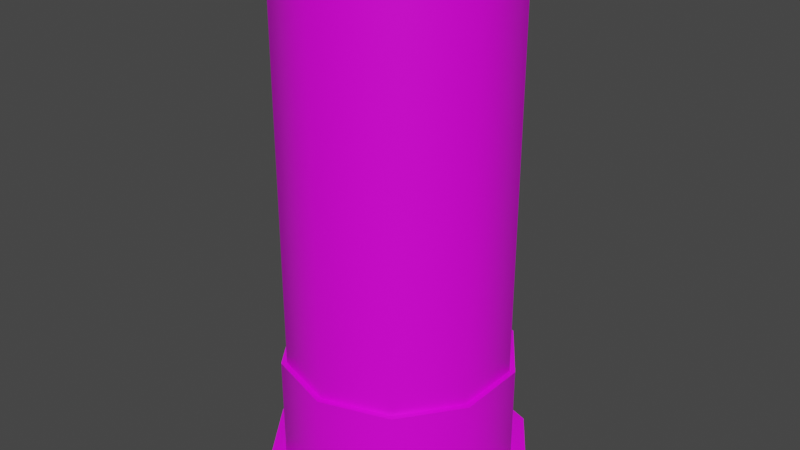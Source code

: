 # Source: SpentShell.blend  (saved by Blender 2.90.8; exported with 4.5.12 LTS)
import bpy
from mathutils import Matrix  # noqa: F401  (used for matrix-valued properties, if any)

bpy.ops.wm.read_factory_settings(use_empty=True)
scene = bpy.context.scene
scene.name = 'Scene'

# ---- collections
col_collection = bpy.data.collections.new('Collection'); scene.collection.children.link(col_collection)

# ---- images (referenced by path relative to the original .blend; pixels are not part of the script)
import os
ASSET_DIR = os.environ.get("B2B_ASSET_DIR", "")  # directory of the original .blend (textures are referenced by path, not embedded)
HERE = os.path.dirname(os.path.abspath(__file__))  # packed textures are extracted next to this script under _unpacked/

def load_image(name, relpath, width, height, colorspace="sRGB"):
    """Load a texture the original file referenced (path relative to the .blend, or extracted next to this script)."""
    p = next((c for c in (os.path.join(HERE, relpath), os.path.join(ASSET_DIR, relpath)) if relpath and os.path.exists(c)), "")
    if p:
        img = bpy.data.images.load(p, check_existing=True)
        img.name = name
    else:  # same state as the original file: an image datablock whose file is absent (Cycles renders it pink)
        img = bpy.data.images.new(name, width, height)
        img.source = "FILE"
        img.filepath = "//" + (relpath or name)
    img.colorspace_settings.name = colorspace
    return img
img_shelltexture_png = load_image('ShellTexture.png', 'ShellTexture.png', 1024, 1024, 'sRGB')

# ---- materials (node trees are filled in below, after node groups)
mat_plastic = bpy.data.materials.new('Plastic')
mat_plastic.alpha_threshold = 0.0
mat_plastic.use_transparent_shadow = False
mat_plastic.line_color = (0.0, 0.0, 0.0, 1.0)

# ---- node groups
ng_auto_smooth = bpy.data.node_groups.new('Auto Smooth', 'GeometryNodeTree')
_s = ng_auto_smooth.interface.new_socket(name='Geometry', in_out='OUTPUT', socket_type='NodeSocketGeometry')
_s = ng_auto_smooth.interface.new_socket(name='Geometry', in_out='INPUT', socket_type='NodeSocketGeometry')
_s = ng_auto_smooth.interface.new_socket(name='Angle', in_out='INPUT', socket_type='NodeSocketFloat')
_s.subtype = 'ANGLE'
_s.min_value = 0.0
_s.max_value = 3.142
ng_auto_smooth.is_modifier = True
_N = ng_auto_smooth.nodes; _L = ng_auto_smooth.links
n0 = _N.new('NodeGroupOutput'); n0.name = 'Group Output'; n0.location = (480, -100)
n1 = _N.new('NodeGroupInput'); n1.name = 'Group Input'; n1.location = (-420, -300)
n2 = _N.new('NodeGroupInput'); n2.name = 'Group Input.001'; n2.location = (-60, -100)
n3 = _N.new('GeometryNodeSetShadeSmooth'); n3.name = 'Set Shade Smooth'; n3.location = (120, -100)
n3.domain = 'EDGE'
n4 = _N.new('GeometryNodeSetShadeSmooth'); n4.name = 'Set Shade Smooth.001'; n4.location = (300, -100)
n5 = _N.new('GeometryNodeInputMeshEdgeAngle'); n5.name = 'Edge Angle'; n5.location = (-420, -220)
n6 = _N.new('GeometryNodeInputEdgeSmooth'); n6.name = 'Is Edge Smooth'; n6.location = (-60, -160)
n7 = _N.new('GeometryNodeInputShadeSmooth'); n7.name = 'Is Face Smooth'; n7.location = (-240, -340)
n8 = _N.new('FunctionNodeBooleanMath'); n8.name = 'Boolean Math'; n8.location = (-60, -220)
n9 = _N.new('FunctionNodeCompare'); n9.name = 'Compare'; n9.location = (-240, -180)
n9.operation = 'LESS_EQUAL'
_L.new(n5.outputs[0], n9.inputs[0])
_L.new(n4.outputs[0], n0.inputs[0])
_L.new(n1.outputs[1], n9.inputs[1])
_L.new(n9.outputs[0], n8.inputs[0])
_L.new(n7.outputs[0], n8.inputs[1])
_L.new(n2.outputs[0], n3.inputs[0])
_L.new(n6.outputs[0], n3.inputs[1])
_L.new(n3.outputs[0], n4.inputs[0])
_L.new(n8.outputs[0], n3.inputs[2])
n0.is_active_output = True

# ---- material node trees
mat_plastic.use_nodes = True; mat_plastic.node_tree.nodes.clear()
_N = mat_plastic.node_tree.nodes; _L = mat_plastic.node_tree.links
n0 = _N.new('ShaderNodeOutputMaterial'); n0.name = 'Material Output'; n0.location = (300, 300)
n1 = _N.new('ShaderNodeBsdfPrincipled'); n1.name = 'Principled BSDF'; n1.location = (10, 300)
n1.distribution = 'GGX'
n1.subsurface_method = 'BURLEY'
n1.inputs[2].default_value = 0.4
n1.inputs[3].default_value = 1.45
n1.inputs[27].default_value = (0.0, 0.0, 0.0, 1.0)
n1.inputs[28].default_value = 1.0
n2 = _N.new('ShaderNodeTexImage'); n2.name = 'Image Texture'; n2.location = (-280, 280)
n2.image = img_shelltexture_png
n2.interpolation = 'Closest'
_L.new(n1.outputs[0], n0.inputs[0])
_L.new(n2.outputs[0], n1.inputs[0])
n0.is_active_output = True

# ---- world
world_world = bpy.data.worlds.new('World'); scene.world = world_world
world_world.use_nodes = True; world_world.node_tree.nodes.clear()
_N = world_world.node_tree.nodes; _L = world_world.node_tree.links
n0 = _N.new('ShaderNodeOutputWorld'); n0.name = 'World Output'; n0.location = (300, 300)
n1 = _N.new('ShaderNodeBackground'); n1.name = 'Background'; n1.location = (10, 300)
n1.inputs[0].default_value = (0.05088, 0.05088, 0.05088, 1.0)
_L.new(n1.outputs[0], n0.inputs[0])
n0.is_active_output = True
world_world.color = (0.05088, 0.05088, 0.05088)
world_world.use_sun_shadow = False
world_world.sun_shadow_jitter_overblur = 0.0

# ---- meshes
me_cylinder = bpy.data.meshes.new('Cylinder')
me_cylinder.from_pydata([(2.682e-08, 0.1, 2.235e-08), (0.05878, 0.0809, 2.235e-08), (0.09511, 0.0309, 2.235e-08), (0.09511, -0.0309, 2.235e-08), (0.05878, -0.0809, 2.235e-08), (1.808e-08, -0.1, 2.235e-08), (-0.05878, -0.0809, 2.235e-08), (-0.09511, -0.0309, 2.235e-08), (-0.09511, 0.0309, 2.235e-08), (-0.05878, 0.0809, 2.235e-08), (0.05878, 0.0809, 0.35), (2.682e-08, 0.1, 0.35), (0.09511, 0.0309, 0.35), (0.09511, -0.0309, 0.35), (0.05878, -0.0809, 0.35), (1.808e-08, -0.1, 0.35), (-0.05878, -0.0809, 0.35), (-0.09511, -0.0309, 0.35), (-0.09511, 0.0309, 0.35), (-0.05878, 0.0809, 0.35), (2.682e-08, 0.1, 2.235e-08), (0.05878, 0.0809, 2.235e-08), (0.09511, 0.0309, 2.235e-08), (0.09511, -0.0309, 2.235e-08), (0.05878, -0.0809, 2.235e-08), (1.808e-08, -0.1, 2.235e-08), (-0.05878, -0.0809, 2.235e-08), (-0.09511, -0.0309, 2.235e-08), (-0.09511, 0.0309, 2.235e-08), (-0.05878, 0.0809, 2.235e-08), (2.677e-08, 0.105, -0.1), (0.06172, 0.08495, -0.1), (0.06172, 0.08495, 2.235e-08), (2.677e-08, 0.105, 2.235e-08), (0.09986, 0.03245, -0.1), (0.09986, 0.03245, 2.235e-08), (0.09986, -0.03245, -0.1), (0.09986, -0.03245, 2.235e-08), (0.06172, -0.08495, -0.1), (0.06172, -0.08495, 2.235e-08), (1.863e-08, -0.105, -0.1), (1.863e-08, -0.105, 2.235e-08), (-0.06172, -0.08495, -0.1), (-0.06172, -0.08495, 2.235e-08), (-0.09986, -0.03245, -0.1), (-0.09986, -0.03245, 2.235e-08), (-0.09986, 0.03245, -0.1), (-0.09986, 0.03245, 2.235e-08), (-0.06172, 0.08495, -0.1), (-0.06172, 0.08495, 2.235e-08), (-0.1141, 0.03708, -0.11), (-0.1141, 0.03708, -0.1), (-0.07053, 0.09708, -0.11), (-0.07053, 0.09708, -0.1), (0.1141, 0.03708, -0.11), (0.1141, 0.03708, -0.1), (2.647e-08, 0.12, -0.11), (2.632e-08, 0.12, -0.1), (0.07053, 0.09708, -0.1), (0.07053, 0.09708, -0.11), (0.1141, -0.03708, -0.11), (0.1141, -0.03708, -0.1), (0.07053, -0.09708, -0.11), (0.07053, -0.09708, -0.1), (2.012e-08, -0.12, -0.11), (1.997e-08, -0.12, -0.1), (-0.07053, -0.09708, -0.11), (-0.07053, -0.09708, -0.1), (-0.1141, -0.03708, -0.1), (-0.1141, -0.03708, -0.11)], [], [(9, 8, 18, 19), (10, 11, 19, 18, 17, 16, 15, 14, 13, 12), (8, 7, 17, 18), (7, 6, 16, 17), (6, 5, 15, 16), (5, 4, 14, 15), (4, 3, 13, 14), (1, 0, 11, 10), (3, 2, 12, 13), (2, 1, 10, 12), (0, 9, 19, 11), (27, 28, 47, 45), (22, 23, 37, 35), (29, 20, 33, 49), (24, 25, 41, 39), (40, 42, 67, 65), (26, 27, 45, 43), (30, 33, 32, 31), (31, 32, 35, 34), (34, 35, 37, 36), (36, 37, 39, 38), (38, 39, 41, 40), (40, 41, 43, 42), (42, 43, 45, 44), (44, 45, 47, 46), (46, 47, 49, 48), (48, 49, 33, 30), (20, 21, 32, 33), (25, 26, 43, 41), (30, 31, 58, 57), (44, 46, 51, 68), (23, 24, 39, 37), (28, 29, 49, 47), (34, 36, 61, 55), (21, 22, 35, 32), (68, 51, 50, 69), (51, 53, 52, 50), (53, 57, 56, 52), (58, 55, 54, 59), (55, 61, 60, 54), (57, 58, 59, 56), (61, 63, 62, 60), (63, 65, 64, 62), (65, 67, 66, 64), (67, 68, 69, 66), (36, 38, 63, 61), (46, 48, 53, 51), (31, 34, 55, 58), (42, 44, 68, 67), (52, 56, 59, 54, 60, 62, 64, 66, 69, 50), (38, 40, 65, 63), (48, 30, 57, 53)])
me_cylinder.polygons.foreach_set('use_smooth', [True] * 52)
_k = set([(10, 11), (10, 12), (11, 19), (12, 13), (13, 14), (14, 15), (15, 16), (16, 17), (17, 18), (18, 19), (20, 21), (20, 29), (21, 22), (22, 23), (23, 24), (24, 25), (25, 26), (26, 27), (27, 28), (28, 29), (30, 31), (30, 48), (31, 34), (32, 33), (32, 35), (33, 49), (34, 36), (35, 37), (36, 38), (37, 39), (38, 40), (39, 41), (40, 42), (41, 43), (42, 44), (43, 45), (44, 46), (45, 47), (46, 48), (47, 49), (50, 52), (50, 69), (51, 53), (51, 68), (52, 56), (53, 57), (54, 59), (54, 60), (55, 58), (55, 61), (56, 59), (57, 58), (60, 62), (61, 63), (62, 64), (63, 65), (64, 66), (65, 67), (66, 69), (67, 68)])
me_cylinder.attributes.new('sharp_edge', 'BOOLEAN', 'EDGE').data.foreach_set('value', [ (min(e.vertices), max(e.vertices)) in _k for e in me_cylinder.edges])
_uv = me_cylinder.uv_layers.new(name='UVMap')
_uv.uv.foreach_set('vector', [0.9168, 0.6359, 1.022, 0.6368, 1.054, 0.8095, 0.8311, 0.8087, 0.6432, 0.8002, 0.7193, 0.8051, 0.8311, 0.8087, 1.054, 0.8095, 1.224, 0.8074, 1.315, 0.8031, 0.3855, 0.7982, 0.4502, 0.7946, 0.5133, 0.7937, 0.5768, 0.7958, 0.02235, 0.6368, 0.1271, 0.6347, 0.2243, 0.8074, 0.05382, 0.8095, 0.1271, 0.6347, 0.2282, 0.6303, 0.3148, 0.8031, 0.2243, 0.8074, 0.2282, 0.6303, 0.3264, 0.6254, 0.3855, 0.7982, 0.3148, 0.8031, 0.3264, 0.6254, 0.4234, 0.6218, 0.4502, 0.7946, 0.3855, 0.7982, 0.4234, 0.6218, 0.5205, 0.6209, 0.5133, 0.7937, 0.4502, 0.7946, 0.7148, 0.6274, 0.814, 0.6323, 0.7193, 0.8051, 0.6432, 0.8002, 0.5205, 0.6209, 0.6175, 0.6231, 0.5768, 0.7958, 0.5133, 0.7937, 0.6175, 0.6231, 0.7148, 0.6274, 0.6432, 0.8002, 0.5768, 0.7958, 0.814, 0.6323, 0.9168, 0.6359, 0.8311, 0.8087, 0.7193, 0.8051, 0.1271, 0.364, 0.02235, 0.3661, 0.0223, 0.3665, 0.1268, 0.3643, 0.6175, 0.3524, 0.5205, 0.3503, 0.5205, 0.3499, 0.6177, 0.3521, 0.9168, 0.3652, 0.814, 0.3616, 0.8143, 0.3618, 0.917, 0.3656, 0.4234, 0.3512, 0.3264, 0.3547, 0.3261, 0.3546, 0.4233, 0.3508, 0.3035, 0.3052, 0.2044, 0.3103, 0.2065, 0.3106, 0.3057, 0.3047, 0.2282, 0.3596, 0.1271, 0.364, 0.1268, 0.3643, 0.2279, 0.3597, 0.8356, 0.3125, 0.8143, 0.3618, 0.7151, 0.3567, 0.7392, 0.3073, 0.7392, 0.3073, 0.7151, 0.3567, 0.6177, 0.3521, 0.6356, 0.3028, 0.6356, 0.3028, 0.6177, 0.3521, 0.5205, 0.3499, 0.5241, 0.3005, 0.5241, 0.3005, 0.5205, 0.3499, 0.4233, 0.3508, 0.4107, 0.3014, 0.4107, 0.3014, 0.4233, 0.3508, 0.3261, 0.3546, 0.3035, 0.3052, 0.3035, 0.3052, 0.3261, 0.3546, 0.2279, 0.3597, 0.2044, 0.3103, 0.2044, 0.3103, 0.2279, 0.3597, 0.1268, 0.3643, 0.1107, 0.3149, 0.1107, 0.3149, 0.1268, 0.3643, 0.0223, 0.3665, 0.01922, 0.3171, 1.019, 0.3171, 1.022, 0.3665, 0.917, 0.3656, 0.9281, 0.3162, 0.9281, 0.3162, 0.917, 0.3656, 0.8143, 0.3618, 0.8356, 0.3125, 0.814, 0.3616, 0.7148, 0.3567, 0.7151, 0.3567, 0.8143, 0.3618, 0.3264, 0.3547, 0.2282, 0.3596, 0.2279, 0.3597, 0.3261, 0.3546, 0.8356, 0.3125, 0.7392, 0.3073, 0.737, 0.3071, 0.8338, 0.313, 0.1107, 0.3149, 0.01922, 0.3171, 0.01946, 0.3183, 0.112, 0.3158, 0.5205, 0.3503, 0.4234, 0.3512, 0.4233, 0.3508, 0.5205, 0.3499, 1.022, 0.3661, 0.9168, 0.3652, 0.917, 0.3656, 1.022, 0.3665, 0.6356, 0.3028, 0.5241, 0.3005, 0.5237, 0.2993, 0.6338, 0.3019, 0.7148, 0.3567, 0.6175, 0.3524, 0.6177, 0.3521, 0.7151, 0.3567, 0.112, 0.3158, 0.01946, 0.3183, 0.01923, 0.3134, 0.1107, 0.3108, 1.019, 0.3183, 0.9272, 0.3173, 0.928, 0.3123, 1.019, 0.3134, 0.9272, 0.3173, 0.8338, 0.313, 0.8355, 0.308, 0.928, 0.3123, 0.737, 0.3071, 0.6338, 0.3019, 0.6355, 0.2969, 0.7391, 0.3022, 0.6338, 0.3019, 0.5237, 0.2993, 0.5241, 0.2944, 0.6355, 0.2969, 0.8338, 0.313, 0.737, 0.3071, 0.7391, 0.3022, 0.8355, 0.308, 0.5237, 0.2993, 0.412, 0.3004, 0.4108, 0.2955, 0.5241, 0.2944, 0.412, 0.3004, 0.3057, 0.3047, 0.3036, 0.2997, 0.4108, 0.2955, 0.3057, 0.3047, 0.2065, 0.3106, 0.2045, 0.3056, 0.3036, 0.2997, 0.2065, 0.3106, 0.112, 0.3158, 0.1107, 0.3108, 0.2045, 0.3056, 0.5241, 0.3005, 0.4107, 0.3014, 0.412, 0.3004, 0.5237, 0.2993, 1.019, 0.3171, 0.9281, 0.3162, 0.9272, 0.3173, 1.019, 0.3183, 0.7392, 0.3073, 0.6356, 0.3028, 0.6338, 0.3019, 0.737, 0.3071, 0.2044, 0.3103, 0.1107, 0.3149, 0.112, 0.3158, 0.2065, 0.3106, 0.928, 0.3123, 0.8355, 0.308, 0.7391, 0.3022, 0.6355, 0.2969, 0.5241, 0.2944, 0.4108, 0.2955, 0.3036, 0.2997, 0.2045, 0.3056, 0.1107, 0.3108, 1.019, 0.3134, 0.4107, 0.3014, 0.3035, 0.3052, 0.3057, 0.3047, 0.412, 0.3004, 0.9281, 0.3162, 0.8356, 0.3125, 0.8338, 0.313, 0.9272, 0.3173])
me_cylinder.materials.append(mat_plastic)
me_cylinder.use_remesh_fix_poles = True
me_cylinder.use_remesh_preserve_attributes = False
me_cylinder.use_mirror_vertex_groups = False
me_cylinder.update()

# ---- objects
ob_cylinder = bpy.data.objects.new('Cylinder', me_cylinder)

# ---- transforms, parenting, visibility, modifiers, constraints
ob_cylinder.location = (0.0, 0.0, 0.0)
ob_cylinder.lineart.crease_threshold = 0.0
_m = ob_cylinder.modifiers.new('Auto Smooth', 'NODES')
_m.node_group = ng_auto_smooth
_gi = [s.identifier for s in ng_auto_smooth.interface.items_tree if s.item_type == 'SOCKET' and s.in_out == 'INPUT']
_m[_gi[1]] = 3.142  # Angle

# ---- collection membership
col_collection.objects.link(ob_cylinder)

# ---- scene / render settings (as saved in the file)
scene.frame_start = 1; scene.frame_end = 250; scene.frame_set(1)
scene.render.engine = 'BLENDER_EEVEE_NEXT'
scene.cycles.use_denoising = False
scene.cycles.samples = 128
scene.cycles.sampling_pattern = 'TABULATED_SOBOL'
scene.cycles.use_adaptive_sampling = False
scene.cycles.use_light_tree = False
scene.view_settings.view_transform = 'Filmic'
bpy.context.view_layer.update()

# ---- added for rendering (the .blend has no active camera and no usable light): camera, sun
cam_auto = bpy.data.cameras.new('AutoCamera')
cam_auto.lens = 50.0
cam_auto.sensor_width = 36.0
cam_auto.clip_end = 1000.0
ob_auto_camera = bpy.data.objects.new('AutoCamera', cam_auto)
scene.collection.objects.link(ob_auto_camera)
ob_auto_camera.location = (0.524448, -0.629338, 0.539558)
ob_auto_camera.rotation_euler = (1.09748, -7.21219e-08, 0.694738)
scene.camera = ob_auto_camera
light_auto_sun = bpy.data.lights.new('AutoSun', 'SUN')
light_auto_sun.energy = 3.0
light_auto_sun.angle = 0.0523599
ob_auto_sun = bpy.data.objects.new('AutoSun', light_auto_sun)
scene.collection.objects.link(ob_auto_sun)
ob_auto_sun.rotation_euler = (0.872665, 0.174533, 0.523599)
bpy.context.view_layer.update()

